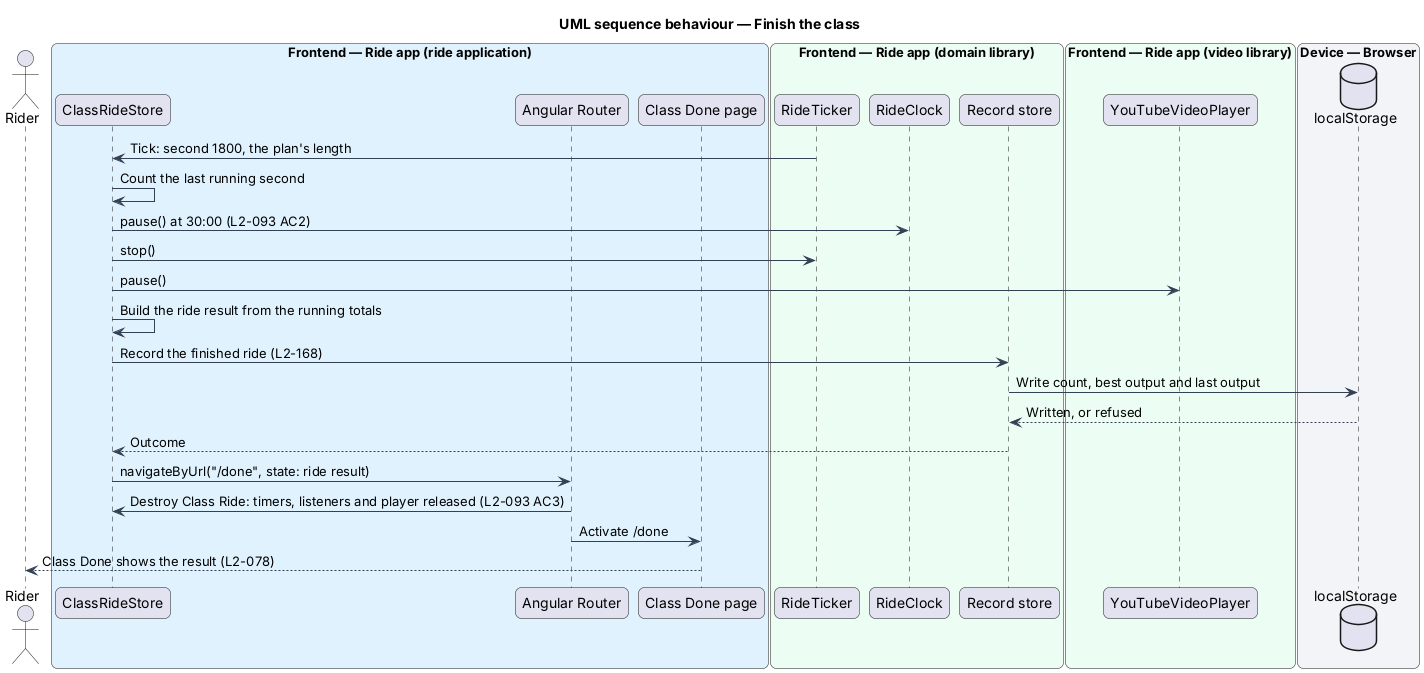

The diagram above was rendered by PlantUML. Its source (embedded in the PNG):
@startuml
title UML sequence behaviour — Finish the class
skinparam backgroundColor #FFFFFF
skinparam shadowing false
skinparam roundcorner 12
skinparam defaultFontName Arial
skinparam ArrowColor #344054
skinparam rectangle {
  BorderColor #344054
  FontColor #101828
}
skinparam package {
  BorderColor #667085
  FontColor #101828
  BackgroundColor #F9FAFB
}
actor "Rider" as rider
box "Frontend — Ride app (ride application)" #E0F2FE
  participant "ClassRideStore" as store
  participant "Angular Router" as router
  participant "Class Done page" as done
end box
box "Frontend — Ride app (domain library)" #ECFDF3
  participant "RideTicker" as ticker
  participant "RideClock" as clock
  participant "Record store" as record
end box
box "Frontend — Ride app (video library)" #ECFDF3
  participant "YouTubeVideoPlayer" as player
end box
box "Device — Browser" #F2F4F7
  database "localStorage" as ls
end box
ticker -> store : Tick: second 1800, the plan's length
store -> store : Count the last running second
store -> clock : pause() at 30:00 (L2-093 AC2)
store -> ticker : stop()
store -> player : pause()
store -> store : Build the ride result from the running totals
store -> record : Record the finished ride (L2-168)
record -> ls : Write count, best output and last output
ls --> record : Written, or refused
record --> store : Outcome
store -> router : navigateByUrl("/done", state: ride result)
router -> store : Destroy Class Ride: timers, listeners and player released (L2-093 AC3)
router -> done : Activate /done
done --> rider : Class Done shows the result (L2-078)
@enduml